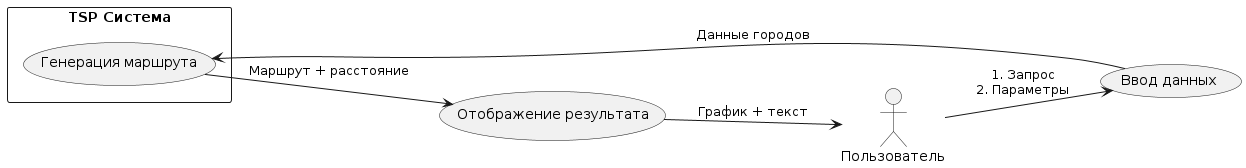

The diagram above was rendered by PlantUML. Its source (embedded in the PNG):
@startuml
left to right direction
actor Пользователь as user

rectangle "TSP Система" as system {
  (Генерация маршрута) as process
}

user --> (Ввод данных) : 1. Запрос\n2. Параметры
(Ввод данных) --> process : Данные городов
process --> (Отображение результата) : Маршрут + расстояние
(Отображение результата) --> user : График + текст
@enduml